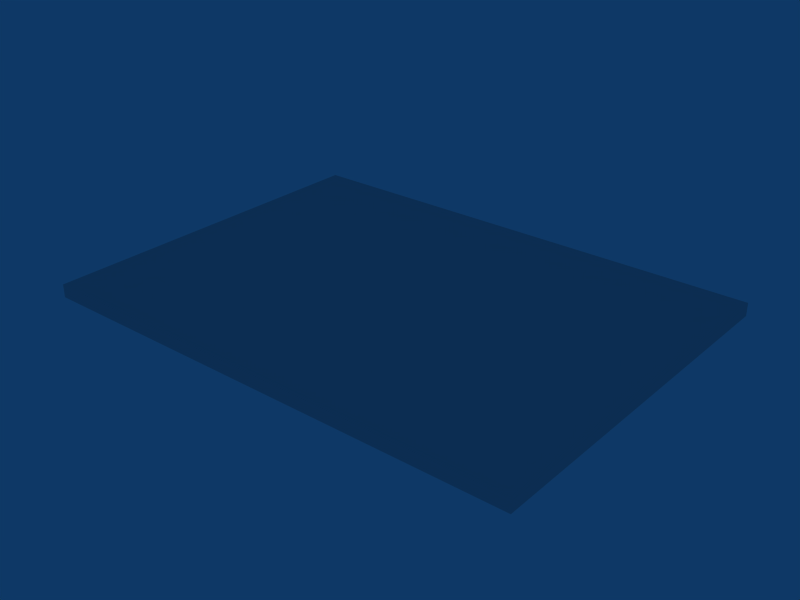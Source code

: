 # Source: MetalPlate1.blend  (saved by Blender 2.48.1; exported with 4.5.12 LTS)
import bpy
from mathutils import Matrix  # noqa: F401  (used for matrix-valued properties, if any)

bpy.ops.wm.read_factory_settings(use_empty=True)
scene = bpy.context.scene
scene.name = 'Scene'

# ---- collections
col_collection_1 = bpy.data.collections.new('Collection 1'); scene.collection.children.link(col_collection_1)

# ---- materials (node trees are filled in below, after node groups)
mat_metalplate1 = bpy.data.materials.new('MetalPlate1')
mat_metalplate1.alpha_threshold = 0.0
mat_metalplate1.roughness = 0.5
mat_metalplate1.line_color = (0.0, 0.0, 0.0, 1.0)

# ---- material node trees

# ---- world
world_world = bpy.data.worlds.new('World'); scene.world = world_world
world_world.color = (0.05656, 0.2208, 0.4)
world_world.use_sun_shadow = False
world_world.sun_shadow_jitter_overblur = 0.0
world_world.cycles.sampling_method = 'MANUAL'
world_world.cycles.sample_map_resolution = 256

# ---- meshes
me_cube_001 = bpy.data.meshes.new('Cube.001')
me_cube_001.from_pydata([(0.95, 0.7, 0.025), (0.95, 0.7, -0.025), (-0.95, 0.7, -0.025), (-0.95, 0.7, 0.025), (0.95, -0.7, 0.025), (0.95, -0.7, -0.025), (-0.95, -0.7, -0.025), (-0.95, -0.7, 0.025)], [], [(0, 1, 2, 3), (4, 7, 6, 5), (0, 4, 5, 1), (1, 5, 6, 2), (2, 6, 7, 3), (4, 0, 3, 7)])
_uv = me_cube_001.uv_layers.new(name='MetalPlate1')
_uv.uv.foreach_set('vector', [0.7119, 0.0005803, 0.7271, 0.0005803, 0.7271, 0.5746, 0.7119, 0.5746, 0.7119, 0.4235, 0.7119, 0.9975, 0.6968, 0.9975, 0.6968, 0.4235, 0.7119, 0.0005091, 0.7119, 0.4235, 0.6968, 0.4235, 0.6968, 0.0005094, 0.6767, 0.5008, 0.6767, 0.9996, -0.0001441, 0.9996, -0.0001439, 0.5008, 0.7271, 0.5746, 0.7271, 0.9975, 0.7119, 0.9975, 0.7119, 0.5746, 0.6769, -7.621e-08, 0.6769, 0.4988, 3.185e-07, 0.4988, 0.0, 2.463e-07])
me_cube_001.materials.append(mat_metalplate1)
me_cube_001.use_remesh_preserve_volume = False
me_cube_001.use_remesh_preserve_attributes = False
me_cube_001.use_mirror_vertex_groups = False
me_cube_001.update()

# ---- objects
ob_metalplate1 = bpy.data.objects.new('MetalPlate1', me_cube_001)

# ---- transforms, parenting, visibility, modifiers, constraints
ob_metalplate1.location = (0.0, 0.0, 0.0)
ob_metalplate1.lock_rotations_4d = False
ob_metalplate1.empty_display_type = 'ARROWS'
ob_metalplate1.lineart.crease_threshold = 0.0

# ---- collection membership
col_collection_1.objects.link(ob_metalplate1)

# ---- scene / render settings (as saved in the file)
scene.frame_start = 1; scene.frame_end = 250; scene.frame_set(1)
scene.render.engine = 'BLENDER_EEVEE_NEXT'
scene.render.image_settings.file_format = 'JPEG'
scene.render.image_settings.color_mode = 'RGB'
scene.render.image_settings.compression = 90
scene.render.resolution_x = 800
scene.render.resolution_y = 600
scene.render.pixel_aspect_x = 100.0
scene.render.pixel_aspect_y = 100.0
scene.render.fps = 25
scene.render.dither_intensity = 0.0
scene.render.use_compositing = False
scene.render.use_sequencer = False
scene.render.bake_margin = 2
scene.render.bake_bias = 0.0
scene.render.use_stamp_time = False
scene.render.use_stamp_date = False
scene.render.use_stamp_frame = False
scene.render.use_stamp_camera = False
scene.render.use_stamp_scene = False
scene.render.use_stamp_filename = False
scene.render.use_stamp_render_time = False
scene.render.stamp_font_size = 0
scene.cycles.use_denoising = False
scene.cycles.samples = 10
scene.cycles.sampling_pattern = 'TABULATED_SOBOL'
scene.cycles.light_sampling_threshold = 0.0
scene.cycles.use_adaptive_sampling = False
scene.cycles.use_light_tree = False
scene.cycles.blur_glossy = 0.0
scene.cycles.volume_bounces = 1
scene.cycles.pixel_filter_type = 'GAUSSIAN'
scene.cycles.sample_clamp_indirect = 0.0
scene.view_settings.view_transform = 'Raw'
bpy.context.view_layer.update()

# ---- added for rendering (the .blend has no active camera): camera
cam_auto = bpy.data.cameras.new('AutoCamera')
cam_auto.lens = 50.0
cam_auto.sensor_width = 36.0
cam_auto.clip_end = 1000.0
ob_auto_camera = bpy.data.objects.new('AutoCamera', cam_auto)
scene.collection.objects.link(ob_auto_camera)
ob_auto_camera.location = (2.1841, -2.62092, 1.74728)
ob_auto_camera.rotation_euler = (1.09748, -7.21219e-08, 0.694738)
scene.camera = ob_auto_camera
bpy.context.view_layer.update()
